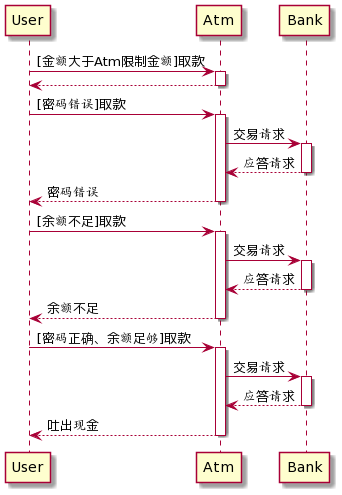

The diagram above was rendered by PlantUML. Its source (embedded in the PNG):
@startuml
participant User
participant Atm
participant Bank

User -> Atm : [金额大于Atm限制金额]取款
activate Atm
User <-- Atm
deactivate Atm

User -> Atm : [密码错误]取款
activate Atm
Atm -> Bank : 交易请求
activate Bank
Atm <-- Bank : 应答请求
deactivate Bank
User <-- Atm : 密码错误
deactivate Atm

User -> Atm : [余额不足]取款
activate Atm
Atm -> Bank : 交易请求
activate Bank
Atm <-- Bank : 应答请求
deactivate Bank
User <-- Atm : 余额不足
deactivate Atm

User -> Atm : [密码正确、余额足够]取款
activate Atm
Atm -> Bank : 交易请求
activate Bank
Atm <-- Bank : 应答请求
deactivate Bank
User <-- Atm : 吐出现金
deactivate Atm
@enduml